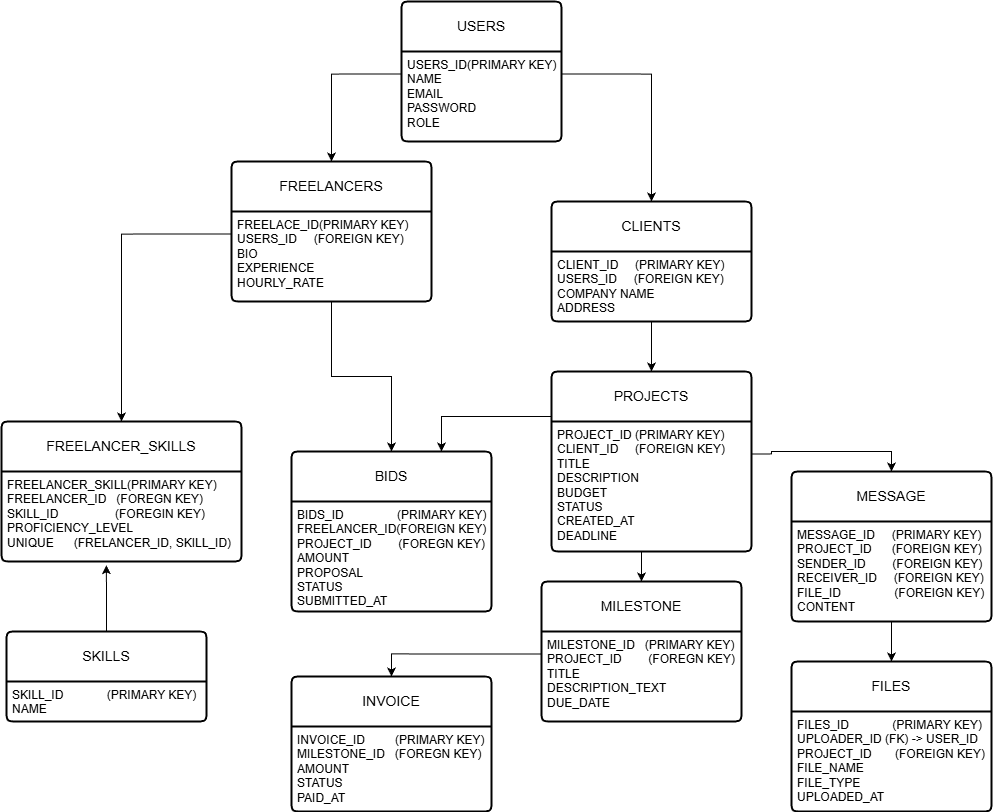

The diagram above was exported from draw.io. Its source (the exported page's mxGraphModel, read from the mxfile embedded in the PNG):
<mxGraphModel dx="2056" dy="857" grid="1" gridSize="10" guides="1" tooltips="1" connect="1" arrows="1" fold="1" page="1" pageScale="1" pageWidth="850" pageHeight="1100" math="0" shadow="0">
  <root>
    <mxCell id="0" />
    <mxCell id="1" parent="0" />
    <mxCell id="FfmBRHkHKHKCS3AUiS_l-1" value="USERS" style="swimlane;childLayout=stackLayout;horizontal=1;startSize=50;horizontalStack=0;rounded=1;fontSize=14;fontStyle=0;strokeWidth=2;resizeParent=0;resizeLast=1;shadow=0;dashed=0;align=center;arcSize=4;whiteSpace=wrap;html=1;" parent="1" vertex="1">
      <mxGeometry x="110" y="180" width="160" height="140" as="geometry" />
    </mxCell>
    <mxCell id="FfmBRHkHKHKCS3AUiS_l-2" value="USERS_ID(PRIMARY KEY)&lt;br&gt;NAME&lt;br&gt;EMAIL&lt;div&gt;PASSWORD&lt;div&gt;ROLE&lt;div&gt;&lt;br&gt;&lt;/div&gt;&lt;/div&gt;&lt;/div&gt;" style="align=left;strokeColor=none;fillColor=none;spacingLeft=4;spacingRight=4;fontSize=12;verticalAlign=top;resizable=0;rotatable=0;part=1;html=1;whiteSpace=wrap;" parent="FfmBRHkHKHKCS3AUiS_l-1" vertex="1">
      <mxGeometry y="50" width="160" height="90" as="geometry" />
    </mxCell>
    <mxCell id="FfmBRHkHKHKCS3AUiS_l-3" value="FREELANCERS" style="swimlane;childLayout=stackLayout;horizontal=1;startSize=50;horizontalStack=0;rounded=1;fontSize=14;fontStyle=0;strokeWidth=2;resizeParent=0;resizeLast=1;shadow=0;dashed=0;align=center;arcSize=4;whiteSpace=wrap;html=1;" parent="1" vertex="1">
      <mxGeometry x="-60" y="340" width="200" height="140" as="geometry" />
    </mxCell>
    <mxCell id="FfmBRHkHKHKCS3AUiS_l-4" value="FREELACE_ID(PRIMARY KEY)&lt;br&gt;USERS_ID&amp;nbsp; &amp;nbsp; &amp;nbsp;(FOREIGN KEY)&lt;br&gt;BIO&lt;br&gt;&lt;div&gt;EXPERIENCE&lt;/div&gt;&lt;div&gt;HOURLY_RATE&lt;/div&gt;" style="align=left;strokeColor=none;fillColor=none;spacingLeft=4;spacingRight=4;fontSize=12;verticalAlign=top;resizable=0;rotatable=0;part=1;html=1;whiteSpace=wrap;" parent="FfmBRHkHKHKCS3AUiS_l-3" vertex="1">
      <mxGeometry y="50" width="200" height="90" as="geometry" />
    </mxCell>
    <mxCell id="FfmBRHkHKHKCS3AUiS_l-5" value="CLIENTS" style="swimlane;childLayout=stackLayout;horizontal=1;startSize=50;horizontalStack=0;rounded=1;fontSize=14;fontStyle=0;strokeWidth=2;resizeParent=0;resizeLast=1;shadow=0;dashed=0;align=center;arcSize=4;whiteSpace=wrap;html=1;" parent="1" vertex="1">
      <mxGeometry x="260" y="380" width="200" height="120" as="geometry" />
    </mxCell>
    <mxCell id="FfmBRHkHKHKCS3AUiS_l-6" value="CLIENT_ID&amp;nbsp; &amp;nbsp; &amp;nbsp;(PRIMARY KEY)&lt;br&gt;USERS_ID&amp;nbsp; &amp;nbsp; &amp;nbsp;(FOREIGN KEY)&lt;br&gt;COMPANY NAME&lt;br&gt;&lt;div&gt;ADDRESS&lt;/div&gt;" style="align=left;strokeColor=none;fillColor=none;spacingLeft=4;spacingRight=4;fontSize=12;verticalAlign=top;resizable=0;rotatable=0;part=1;html=1;whiteSpace=wrap;" parent="FfmBRHkHKHKCS3AUiS_l-5" vertex="1">
      <mxGeometry y="50" width="200" height="70" as="geometry" />
    </mxCell>
    <mxCell id="FfmBRHkHKHKCS3AUiS_l-8" style="edgeStyle=orthogonalEdgeStyle;rounded=0;orthogonalLoop=1;jettySize=auto;html=1;exitX=1;exitY=0.25;exitDx=0;exitDy=0;entryX=0.5;entryY=0;entryDx=0;entryDy=0;" parent="1" source="FfmBRHkHKHKCS3AUiS_l-2" target="FfmBRHkHKHKCS3AUiS_l-5" edge="1">
      <mxGeometry relative="1" as="geometry" />
    </mxCell>
    <mxCell id="FfmBRHkHKHKCS3AUiS_l-35" style="edgeStyle=orthogonalEdgeStyle;rounded=0;orthogonalLoop=1;jettySize=auto;html=1;exitX=0;exitY=0.25;exitDx=0;exitDy=0;entryX=0.75;entryY=0;entryDx=0;entryDy=0;" parent="1" source="FfmBRHkHKHKCS3AUiS_l-11" target="FfmBRHkHKHKCS3AUiS_l-25" edge="1">
      <mxGeometry relative="1" as="geometry" />
    </mxCell>
    <mxCell id="FfmBRHkHKHKCS3AUiS_l-40" style="edgeStyle=orthogonalEdgeStyle;rounded=0;orthogonalLoop=1;jettySize=auto;html=1;exitX=0.5;exitY=1;exitDx=0;exitDy=0;entryX=0.5;entryY=0;entryDx=0;entryDy=0;" parent="1" source="FfmBRHkHKHKCS3AUiS_l-11" target="FfmBRHkHKHKCS3AUiS_l-17" edge="1">
      <mxGeometry relative="1" as="geometry" />
    </mxCell>
    <mxCell id="FfmBRHkHKHKCS3AUiS_l-11" value="PROJECTS" style="swimlane;childLayout=stackLayout;horizontal=1;startSize=50;horizontalStack=0;rounded=1;fontSize=14;fontStyle=0;strokeWidth=2;resizeParent=0;resizeLast=1;shadow=0;dashed=0;align=center;arcSize=4;whiteSpace=wrap;html=1;" parent="1" vertex="1">
      <mxGeometry x="260" y="550" width="200" height="180" as="geometry" />
    </mxCell>
    <mxCell id="FfmBRHkHKHKCS3AUiS_l-12" value="PROJECT_ID (PRIMARY KEY)&lt;br&gt;CLIENT_ID&amp;nbsp; &amp;nbsp; &amp;nbsp;(FOREIGN KEY)&lt;br&gt;TITLE&lt;br&gt;&lt;div&gt;DESCRIPTION&lt;/div&gt;&lt;div&gt;BUDGET&lt;/div&gt;&lt;div&gt;STATUS&lt;/div&gt;&lt;div&gt;CREATED_AT&lt;/div&gt;&lt;div&gt;DEADLINE&lt;/div&gt;" style="align=left;strokeColor=none;fillColor=none;spacingLeft=4;spacingRight=4;fontSize=12;verticalAlign=top;resizable=0;rotatable=0;part=1;html=1;whiteSpace=wrap;" parent="FfmBRHkHKHKCS3AUiS_l-11" vertex="1">
      <mxGeometry y="50" width="200" height="130" as="geometry" />
    </mxCell>
    <mxCell id="FfmBRHkHKHKCS3AUiS_l-17" value="MILESTONE" style="swimlane;childLayout=stackLayout;horizontal=1;startSize=50;horizontalStack=0;rounded=1;fontSize=14;fontStyle=0;strokeWidth=2;resizeParent=0;resizeLast=1;shadow=0;dashed=0;align=center;arcSize=4;whiteSpace=wrap;html=1;" parent="1" vertex="1">
      <mxGeometry x="250" y="760" width="200" height="140" as="geometry" />
    </mxCell>
    <mxCell id="FfmBRHkHKHKCS3AUiS_l-18" value="MILESTONE_ID&amp;nbsp; &amp;nbsp;(PRIMARY KEY)&lt;br&gt;PROJECT_ID&amp;nbsp; &amp;nbsp; &amp;nbsp; &amp;nbsp; (FOREGN KEY)&lt;br&gt;&lt;div&gt;TITLE&lt;/div&gt;&lt;div&gt;DESCRIPTION_TEXT&lt;/div&gt;&lt;div&gt;DUE_DATE&lt;/div&gt;" style="align=left;strokeColor=none;fillColor=none;spacingLeft=4;spacingRight=4;fontSize=12;verticalAlign=top;resizable=0;rotatable=0;part=1;html=1;whiteSpace=wrap;" parent="FfmBRHkHKHKCS3AUiS_l-17" vertex="1">
      <mxGeometry y="50" width="200" height="90" as="geometry" />
    </mxCell>
    <mxCell id="FfmBRHkHKHKCS3AUiS_l-19" value="INVOICE" style="swimlane;childLayout=stackLayout;horizontal=1;startSize=50;horizontalStack=0;rounded=1;fontSize=14;fontStyle=0;strokeWidth=2;resizeParent=0;resizeLast=1;shadow=0;dashed=0;align=center;arcSize=4;whiteSpace=wrap;html=1;" parent="1" vertex="1">
      <mxGeometry y="855" width="200" height="135" as="geometry" />
    </mxCell>
    <mxCell id="FfmBRHkHKHKCS3AUiS_l-20" value="INVOICE_ID&amp;nbsp; &amp;nbsp; &amp;nbsp; &amp;nbsp; &amp;nbsp;(PRIMARY KEY)&lt;br&gt;MILESTONE_ID&amp;nbsp; &amp;nbsp;(FOREGN KEY)&lt;br&gt;&lt;div&gt;AMOUNT&lt;/div&gt;&lt;div&gt;STATUS&lt;/div&gt;&lt;div&gt;PAID_AT&lt;/div&gt;" style="align=left;strokeColor=none;fillColor=none;spacingLeft=4;spacingRight=4;fontSize=12;verticalAlign=top;resizable=0;rotatable=0;part=1;html=1;whiteSpace=wrap;" parent="FfmBRHkHKHKCS3AUiS_l-19" vertex="1">
      <mxGeometry y="50" width="200" height="85" as="geometry" />
    </mxCell>
    <mxCell id="FfmBRHkHKHKCS3AUiS_l-21" value="SKILLS" style="swimlane;childLayout=stackLayout;horizontal=1;startSize=50;horizontalStack=0;rounded=1;fontSize=14;fontStyle=0;strokeWidth=2;resizeParent=0;resizeLast=1;shadow=0;dashed=0;align=center;arcSize=4;whiteSpace=wrap;html=1;" parent="1" vertex="1">
      <mxGeometry x="-285" y="810" width="200" height="90" as="geometry" />
    </mxCell>
    <mxCell id="FfmBRHkHKHKCS3AUiS_l-22" value="SKILL_ID&amp;nbsp; &amp;nbsp; &amp;nbsp; &amp;nbsp; &amp;nbsp; &amp;nbsp; &amp;nbsp;(PRIMARY KEY)&lt;br&gt;&lt;div&gt;NAME&lt;/div&gt;" style="align=left;strokeColor=none;fillColor=none;spacingLeft=4;spacingRight=4;fontSize=12;verticalAlign=top;resizable=0;rotatable=0;part=1;html=1;whiteSpace=wrap;" parent="FfmBRHkHKHKCS3AUiS_l-21" vertex="1">
      <mxGeometry y="50" width="200" height="40" as="geometry" />
    </mxCell>
    <mxCell id="FfmBRHkHKHKCS3AUiS_l-23" value="FREELANCER_SKILLS" style="swimlane;childLayout=stackLayout;horizontal=1;startSize=50;horizontalStack=0;rounded=1;fontSize=14;fontStyle=0;strokeWidth=2;resizeParent=0;resizeLast=1;shadow=0;dashed=0;align=center;arcSize=4;whiteSpace=wrap;html=1;" parent="1" vertex="1">
      <mxGeometry x="-290" y="600" width="240" height="140" as="geometry" />
    </mxCell>
    <mxCell id="FfmBRHkHKHKCS3AUiS_l-24" value="FREELANCER_SKILL(PRIMARY KEY)&lt;br&gt;FREELANCER_ID&amp;nbsp; &amp;nbsp;(FOREGN KEY)&lt;br&gt;&lt;div&gt;SKILL_ID&amp;nbsp; &amp;nbsp; &amp;nbsp; &amp;nbsp; &amp;nbsp; &amp;nbsp; &amp;nbsp; &amp;nbsp; &amp;nbsp;(FOREGIN KEY)&amp;nbsp;&lt;/div&gt;&lt;div&gt;PROFICIENCY_LEVEL&lt;/div&gt;&lt;div&gt;UNIQUE&amp;nbsp; &amp;nbsp; &amp;nbsp; (FRELANCER_ID, SKILL_ID)&lt;/div&gt;" style="align=left;strokeColor=none;fillColor=none;spacingLeft=4;spacingRight=4;fontSize=12;verticalAlign=top;resizable=0;rotatable=0;part=1;html=1;whiteSpace=wrap;" parent="FfmBRHkHKHKCS3AUiS_l-23" vertex="1">
      <mxGeometry y="50" width="240" height="90" as="geometry" />
    </mxCell>
    <mxCell id="FfmBRHkHKHKCS3AUiS_l-25" value="BIDS" style="swimlane;childLayout=stackLayout;horizontal=1;startSize=50;horizontalStack=0;rounded=1;fontSize=14;fontStyle=0;strokeWidth=2;resizeParent=0;resizeLast=1;shadow=0;dashed=0;align=center;arcSize=4;whiteSpace=wrap;html=1;" parent="1" vertex="1">
      <mxGeometry y="630" width="200" height="160" as="geometry" />
    </mxCell>
    <mxCell id="FfmBRHkHKHKCS3AUiS_l-26" value="BIDS_ID&amp;nbsp; &amp;nbsp; &amp;nbsp; &amp;nbsp; &amp;nbsp; &amp;nbsp; &amp;nbsp; &amp;nbsp; (PRIMARY KEY)&lt;br&gt;FREELANCER_ID(FOREIGN KEY)&lt;br&gt;PROJECT_ID&amp;nbsp; &amp;nbsp; &amp;nbsp; &amp;nbsp; (FOREGN KEY)&lt;br&gt;&lt;div&gt;AMOUNT&lt;/div&gt;&lt;div&gt;PROPOSAL&lt;/div&gt;&lt;div&gt;STATUS&lt;/div&gt;&lt;div&gt;SUBMITTED_AT&lt;/div&gt;" style="align=left;strokeColor=none;fillColor=none;spacingLeft=4;spacingRight=4;fontSize=12;verticalAlign=top;resizable=0;rotatable=0;part=1;html=1;whiteSpace=wrap;" parent="FfmBRHkHKHKCS3AUiS_l-25" vertex="1">
      <mxGeometry y="50" width="200" height="110" as="geometry" />
    </mxCell>
    <mxCell id="FfmBRHkHKHKCS3AUiS_l-27" value="MESSAGE" style="swimlane;childLayout=stackLayout;horizontal=1;startSize=50;horizontalStack=0;rounded=1;fontSize=14;fontStyle=0;strokeWidth=2;resizeParent=0;resizeLast=1;shadow=0;dashed=0;align=center;arcSize=4;whiteSpace=wrap;html=1;" parent="1" vertex="1">
      <mxGeometry x="500" y="650" width="200" height="150" as="geometry" />
    </mxCell>
    <mxCell id="FfmBRHkHKHKCS3AUiS_l-28" value="MESSAGE_ID&amp;nbsp; &amp;nbsp; &amp;nbsp;(PRIMARY KEY)&lt;br&gt;PROJECT_ID&amp;nbsp; &amp;nbsp; &amp;nbsp; (FOREIGN KEY)&lt;br&gt;&lt;div&gt;SENDER_ID&amp;nbsp; &amp;nbsp; &amp;nbsp; &amp;nbsp; (FOREIGN KEY)&lt;/div&gt;&lt;div&gt;RECEIVER_ID&amp;nbsp; &amp;nbsp; &amp;nbsp;(FOREIGN KEY)&lt;/div&gt;&lt;div&gt;FILE_ID&amp;nbsp; &amp;nbsp; &amp;nbsp; &amp;nbsp; &amp;nbsp; &amp;nbsp; &amp;nbsp; &amp;nbsp; (FOREIGN KEY)&lt;/div&gt;&lt;div&gt;CONTENT&lt;/div&gt;&lt;div&gt;&lt;br&gt;&lt;/div&gt;" style="align=left;strokeColor=none;fillColor=none;spacingLeft=4;spacingRight=4;fontSize=12;verticalAlign=top;resizable=0;rotatable=0;part=1;html=1;whiteSpace=wrap;" parent="FfmBRHkHKHKCS3AUiS_l-27" vertex="1">
      <mxGeometry y="50" width="200" height="100" as="geometry" />
    </mxCell>
    <mxCell id="FfmBRHkHKHKCS3AUiS_l-29" value="FILES" style="swimlane;childLayout=stackLayout;horizontal=1;startSize=50;horizontalStack=0;rounded=1;fontSize=14;fontStyle=0;strokeWidth=2;resizeParent=0;resizeLast=1;shadow=0;dashed=0;align=center;arcSize=4;whiteSpace=wrap;html=1;" parent="1" vertex="1">
      <mxGeometry x="500" y="840" width="200" height="150" as="geometry" />
    </mxCell>
    <mxCell id="FfmBRHkHKHKCS3AUiS_l-30" value="FILES_ID&amp;nbsp; &amp;nbsp; &amp;nbsp; &amp;nbsp; &amp;nbsp; &amp;nbsp; &amp;nbsp;(PRIMARY KEY)&lt;br&gt;UPLOADER_ID (FK) -&amp;gt; USER_ID&lt;br&gt;&lt;div&gt;PROJECT_ID&amp;nbsp; &amp;nbsp; &amp;nbsp; &amp;nbsp;(FOREIGN KEY)&lt;/div&gt;&lt;div&gt;&lt;span style=&quot;background-color: transparent; color: light-dark(rgb(0, 0, 0), rgb(255, 255, 255));&quot;&gt;FILE_NAME&lt;/span&gt;&lt;/div&gt;&lt;div&gt;FILE_TYPE&lt;/div&gt;&lt;div&gt;UPLOADED_AT&lt;/div&gt;" style="align=left;strokeColor=none;fillColor=none;spacingLeft=4;spacingRight=4;fontSize=12;verticalAlign=top;resizable=0;rotatable=0;part=1;html=1;whiteSpace=wrap;" parent="FfmBRHkHKHKCS3AUiS_l-29" vertex="1">
      <mxGeometry y="50" width="200" height="100" as="geometry" />
    </mxCell>
    <mxCell id="FfmBRHkHKHKCS3AUiS_l-31" style="edgeStyle=orthogonalEdgeStyle;rounded=0;orthogonalLoop=1;jettySize=auto;html=1;exitX=0;exitY=0.25;exitDx=0;exitDy=0;entryX=0.5;entryY=0;entryDx=0;entryDy=0;" parent="1" source="FfmBRHkHKHKCS3AUiS_l-2" target="FfmBRHkHKHKCS3AUiS_l-3" edge="1">
      <mxGeometry relative="1" as="geometry" />
    </mxCell>
    <mxCell id="FfmBRHkHKHKCS3AUiS_l-32" style="edgeStyle=orthogonalEdgeStyle;rounded=0;orthogonalLoop=1;jettySize=auto;html=1;exitX=0.5;exitY=1;exitDx=0;exitDy=0;entryX=0.5;entryY=0;entryDx=0;entryDy=0;" parent="1" source="FfmBRHkHKHKCS3AUiS_l-4" target="FfmBRHkHKHKCS3AUiS_l-25" edge="1">
      <mxGeometry relative="1" as="geometry" />
    </mxCell>
    <mxCell id="FfmBRHkHKHKCS3AUiS_l-37" style="edgeStyle=orthogonalEdgeStyle;rounded=0;orthogonalLoop=1;jettySize=auto;html=1;exitX=0;exitY=0.25;exitDx=0;exitDy=0;entryX=0.5;entryY=0;entryDx=0;entryDy=0;" parent="1" source="FfmBRHkHKHKCS3AUiS_l-4" target="FfmBRHkHKHKCS3AUiS_l-23" edge="1">
      <mxGeometry relative="1" as="geometry" />
    </mxCell>
    <mxCell id="FfmBRHkHKHKCS3AUiS_l-39" style="edgeStyle=orthogonalEdgeStyle;rounded=0;orthogonalLoop=1;jettySize=auto;html=1;entryX=0.437;entryY=1.042;entryDx=0;entryDy=0;entryPerimeter=0;" parent="1" source="FfmBRHkHKHKCS3AUiS_l-21" target="FfmBRHkHKHKCS3AUiS_l-24" edge="1">
      <mxGeometry relative="1" as="geometry" />
    </mxCell>
    <mxCell id="FfmBRHkHKHKCS3AUiS_l-43" style="edgeStyle=orthogonalEdgeStyle;rounded=0;orthogonalLoop=1;jettySize=auto;html=1;exitX=1;exitY=0.25;exitDx=0;exitDy=0;entryX=0.5;entryY=0;entryDx=0;entryDy=0;" parent="1" source="FfmBRHkHKHKCS3AUiS_l-12" target="FfmBRHkHKHKCS3AUiS_l-27" edge="1">
      <mxGeometry relative="1" as="geometry" />
    </mxCell>
    <mxCell id="FfmBRHkHKHKCS3AUiS_l-44" style="edgeStyle=orthogonalEdgeStyle;rounded=0;orthogonalLoop=1;jettySize=auto;html=1;exitX=0.5;exitY=1;exitDx=0;exitDy=0;entryX=0.5;entryY=0;entryDx=0;entryDy=0;" parent="1" source="FfmBRHkHKHKCS3AUiS_l-28" target="FfmBRHkHKHKCS3AUiS_l-29" edge="1">
      <mxGeometry relative="1" as="geometry" />
    </mxCell>
    <mxCell id="FfmBRHkHKHKCS3AUiS_l-45" style="edgeStyle=orthogonalEdgeStyle;rounded=0;orthogonalLoop=1;jettySize=auto;html=1;exitX=0.5;exitY=1;exitDx=0;exitDy=0;entryX=0.5;entryY=0;entryDx=0;entryDy=0;" parent="1" source="FfmBRHkHKHKCS3AUiS_l-6" target="FfmBRHkHKHKCS3AUiS_l-11" edge="1">
      <mxGeometry relative="1" as="geometry" />
    </mxCell>
    <mxCell id="FfmBRHkHKHKCS3AUiS_l-48" style="edgeStyle=orthogonalEdgeStyle;rounded=0;orthogonalLoop=1;jettySize=auto;html=1;exitX=0;exitY=0.25;exitDx=0;exitDy=0;entryX=0.5;entryY=0;entryDx=0;entryDy=0;" parent="1" source="FfmBRHkHKHKCS3AUiS_l-18" target="FfmBRHkHKHKCS3AUiS_l-19" edge="1">
      <mxGeometry relative="1" as="geometry" />
    </mxCell>
  </root>
</mxGraphModel>